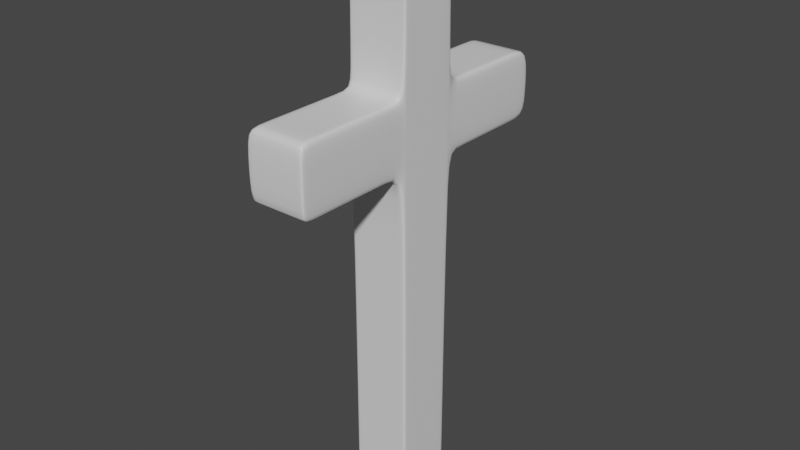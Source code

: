 # Source: Cross.blend  (saved by Blender 2.80.75; exported with 4.5.12 LTS)
import bpy
from mathutils import Matrix  # noqa: F401  (used for matrix-valued properties, if any)

bpy.ops.wm.read_factory_settings(use_empty=True)
scene = bpy.context.scene
scene.name = 'Scene'

# ---- collections
col_collection = bpy.data.collections.new('Collection'); scene.collection.children.link(col_collection)

# ---- materials (node trees are filled in below, after node groups)
mat_material = bpy.data.materials.new('Material')
mat_material.alpha_threshold = 0.0
mat_material.use_transparent_shadow = False
mat_material.line_color = (0.0, 0.0, 0.0, 1.0)

# ---- material node trees
mat_material.use_nodes = True; mat_material.node_tree.nodes.clear()
_N = mat_material.node_tree.nodes; _L = mat_material.node_tree.links
n0 = _N.new('ShaderNodeOutputMaterial'); n0.name = 'Material Output'; n0.location = (300, 300)
n1 = _N.new('ShaderNodeBsdfPrincipled'); n1.name = 'Principled BSDF'; n1.location = (10, 300)
n1.distribution = 'GGX'
n1.subsurface_method = 'BURLEY'
n1.inputs[2].default_value = 0.4
n1.inputs[3].default_value = 1.45
n1.inputs[27].default_value = (0.0, 0.0, 0.0, 1.0)
n1.inputs[28].default_value = 1.0
_L.new(n1.outputs[0], n0.inputs[0])
n0.is_active_output = True

# ---- world
world_world = bpy.data.worlds.new('World'); scene.world = world_world
world_world.use_nodes = True; world_world.node_tree.nodes.clear()
_N = world_world.node_tree.nodes; _L = world_world.node_tree.links
n0 = _N.new('ShaderNodeOutputWorld'); n0.name = 'World Output'; n0.location = (300, 300)
n1 = _N.new('ShaderNodeBackground'); n1.name = 'Background'; n1.location = (10, 300)
n1.inputs[0].default_value = (0.05088, 0.05088, 0.05088, 1.0)
_L.new(n1.outputs[0], n0.inputs[0])
n0.is_active_output = True
world_world.color = (0.05088, 0.05088, 0.05088)
world_world.use_sun_shadow = False
world_world.sun_shadow_jitter_overblur = 0.0

# ---- meshes
me_cube = bpy.data.meshes.new('Cube')
me_cube.from_pydata([(1.0, 1.0, 1.0), (1.0, 1.0, -1.0), (1.0, -1.0, 1.0), (1.0, -1.0, -1.0), (-1.0, 1.0, 1.0), (-1.0, 1.0, -1.0), (-1.0, -1.0, 1.0), (-1.0, -1.0, -1.0), (-1.0, -1.0, 0.5), (1.0, 1.0, 0.5), (1.0, -1.0, 0.5), (-1.0, 1.0, 0.5), (1.0, 1.0, 0.25), (1.0, -1.0, 0.25), (-1.0, 1.0, 0.25), (-1.0, -1.0, 0.25), (1.0, -5.097, 0.25), (1.0, -5.097, 0.5), (-1.0, -5.097, 0.5), (-1.0, -5.097, 0.25), (-1.0, 5.046, 0.25), (1.0, 5.046, 0.25), (1.0, 5.046, 0.5), (-1.0, 5.046, 0.5), (-0.9054, 1.0, -1.0), (-0.9054, 5.046, 0.25), (-0.9054, -1.0, 1.0), (-0.9054, -1.0, -1.0), (-0.9054, 1.0, 1.0), (-0.9054, 1.0, 0.5), (-0.9054, -1.0, 0.5), (-0.9054, -1.0, 0.25), (-0.9054, 1.0, 0.25), (-0.9054, -5.097, 0.25), (-0.9054, -5.097, 0.5), (-0.9054, 5.046, 0.5), (0.9056, 5.046, 0.25), (0.9056, -1.0, -1.0), (0.9056, 1.0, 1.0), (0.9056, 1.0, 0.5), (0.9056, 1.0, 0.25), (0.9056, 5.046, 0.5), (0.9056, 1.0, -1.0), (0.9056, -1.0, 1.0), (0.9056, -1.0, 0.5), (0.9056, -1.0, 0.25), (0.9056, -5.097, 0.25), (0.9056, -5.097, 0.5), (-1.0, -0.9191, -1.0), (1.0, -0.9191, 1.0), (-1.0, -0.9191, 1.0), (1.0, -0.9191, -1.0), (1.0, -0.9191, 0.5), (-1.0, -0.9191, 0.5), (-1.0, -0.9191, 0.25), (1.0, -0.9191, 0.25), (-0.9054, -0.9191, -1.0), (-0.9054, -0.9191, 1.0), (0.9056, -0.9191, 1.0), (0.9056, -0.9191, -1.0), (-1.0, 0.9038, 1.0), (1.0, 0.9038, -1.0), (-1.0, 0.9038, 0.5), (-1.0, 0.9038, 0.25), (-1.0, 0.9038, -1.0), (1.0, 0.9038, 1.0), (1.0, 0.9038, 0.5), (1.0, 0.9038, 0.25), (-0.9054, 0.9038, -1.0), (-0.9054, 0.9038, 1.0), (0.9056, 0.9038, 1.0), (0.9056, 0.9038, -1.0), (1.0, -4.909, 0.5), (1.0, -4.909, 0.25), (-1.0, -4.909, 0.5), (-1.0, -4.909, 0.25), (-0.9054, -4.909, 0.25), (-0.9054, -4.909, 0.5), (0.9056, -4.909, 0.5), (0.9056, -4.909, 0.25), (1.0, 4.639, 0.5), (1.0, 4.639, 0.25), (-1.0, 4.639, 0.25), (-1.0, 4.639, 0.5), (-0.9054, 4.639, 0.25), (-0.9054, 4.639, 0.5), (0.9056, 4.639, 0.25), (0.9056, 4.639, 0.5), (-1.0, -1.252, 0.5), (1.0, -1.252, 0.5), (1.0, -1.252, 0.25), (-1.0, -1.252, 0.25), (-0.9054, -1.252, 0.25), (-0.9054, -1.252, 0.5), (0.9056, -1.252, 0.5), (0.9056, -1.252, 0.25), (1.0, 1.301, 0.5), (-1.0, 1.301, 0.25), (1.0, 1.301, 0.25), (-1.0, 1.301, 0.5), (-0.9054, 1.301, 0.25), (-0.9054, 1.301, 0.5), (0.9056, 1.301, 0.25), (0.9056, 1.301, 0.5), (-1.0, -1.0, -0.9537), (1.0, 1.0, -0.9537), (1.0, -1.0, -0.9537), (-1.0, 1.0, -0.9537), (-0.9054, -1.0, -0.9537), (-0.9054, 1.0, -0.9537), (0.9056, -1.0, -0.9537), (0.9056, 1.0, -0.9537), (-1.0, -0.9191, -0.9537), (1.0, -0.9191, -0.9537), (1.0, 0.9038, -0.9537), (-1.0, 0.9038, -0.9537), (7.468e-05, 1.0, -1.0), (7.468e-05, -1.0, 1.0), (7.468e-05, -1.0, 0.5), (7.468e-05, -1.0, 0.25), (7.468e-05, -5.097, 0.25), (7.468e-05, -5.097, 0.5), (7.463e-05, 5.046, 0.25), (7.463e-05, -1.0, -1.0), (7.463e-05, 1.0, 1.0), (7.463e-05, 1.0, 0.5), (7.463e-05, 1.0, 0.25), (7.463e-05, 5.046, 0.5), (7.468e-05, -0.9191, -1.0), (7.463e-05, -0.9191, 1.0), (7.463e-05, 0.9038, 1.0), (7.468e-05, 0.9038, -1.0), (7.468e-05, -4.909, 0.25), (7.463e-05, -4.909, 0.5), (7.468e-05, 4.639, 0.5), (7.463e-05, 4.639, 0.25), (7.463e-05, -1.252, 0.5), (7.468e-05, -1.252, 0.25), (7.463e-05, 1.301, 0.25), (7.468e-05, 1.301, 0.5), (7.468e-05, 1.0, -0.9537), (7.463e-05, -1.0, -0.9537)], [], [(57, 50, 6, 26), (30, 26, 6, 8), (59, 51, 3, 37), (62, 60, 4, 11), (52, 49, 2, 10), (82, 83, 23, 20), (55, 52, 10, 13), (63, 62, 11, 14), (74, 75, 19, 18), (87, 80, 22, 41), (84, 82, 20, 25), (33, 34, 18, 19), (111, 105, 1, 42), (77, 74, 18, 34), (73, 72, 17, 16), (79, 73, 16, 46), (80, 81, 21, 22), (113, 106, 3, 51), (115, 63, 14, 107), (108, 104, 7, 27), (36, 41, 22, 21), (39, 38, 0, 9), (11, 4, 28, 29), (20, 23, 35, 25), (141, 108, 27, 123), (75, 76, 33, 19), (133, 77, 34, 121), (107, 109, 24, 5), (120, 121, 34, 33), (135, 84, 25, 122), (83, 85, 35, 23), (48, 56, 27, 7), (118, 117, 26, 30), (129, 57, 26, 117), (49, 58, 43, 2), (10, 2, 43, 44), (81, 86, 36, 21), (16, 17, 47, 46), (72, 78, 47, 17), (106, 110, 37, 3), (125, 124, 38, 39), (122, 127, 41, 36), (132, 79, 46, 120), (140, 111, 42, 116), (134, 87, 41, 127), (128, 59, 37, 123), (131, 71, 59, 128), (65, 70, 58, 49), (130, 69, 57, 129), (64, 68, 56, 48), (104, 15, 54, 112), (114, 113, 51, 61), (15, 8, 53, 54), (67, 66, 52, 55), (66, 65, 49, 52), (8, 6, 50, 53), (71, 61, 51, 59), (69, 60, 50, 57), (28, 4, 60, 69), (42, 1, 61, 71), (9, 0, 65, 66), (12, 9, 66, 67), (105, 114, 61, 1), (5, 24, 68, 64), (124, 28, 69, 130), (0, 38, 70, 65), (116, 42, 71, 131), (112, 54, 63, 115), (54, 53, 62, 63), (53, 50, 60, 62), (137, 95, 79, 132), (89, 94, 78, 72), (136, 93, 77, 133), (91, 92, 76, 75), (95, 90, 73, 79), (90, 89, 72, 73), (93, 88, 74, 77), (88, 91, 75, 74), (139, 103, 87, 134), (98, 102, 86, 81), (99, 101, 85, 83), (138, 100, 84, 135), (96, 98, 81, 80), (100, 97, 82, 84), (103, 96, 80, 87), (97, 99, 83, 82), (8, 15, 91, 88), (30, 8, 88, 93), (13, 10, 89, 90), (45, 13, 90, 95), (15, 31, 92, 91), (118, 30, 93, 136), (10, 44, 94, 89), (119, 45, 95, 137), (14, 11, 99, 97), (39, 9, 96, 103), (32, 14, 97, 100), (9, 12, 98, 96), (126, 32, 100, 138), (11, 29, 101, 99), (12, 40, 102, 98), (125, 39, 103, 139), (48, 112, 115, 64), (12, 67, 114, 105), (67, 55, 113, 114), (7, 104, 112, 48), (126, 40, 111, 140), (13, 45, 110, 106), (14, 32, 109, 107), (119, 31, 108, 141), (31, 15, 104, 108), (64, 115, 107, 5), (55, 13, 106, 113), (40, 12, 105, 111), (45, 119, 141, 110), (32, 126, 140, 109), (29, 125, 139, 101), (40, 126, 138, 102), (31, 119, 137, 92), (44, 118, 136, 94), (102, 138, 135, 86), (101, 139, 134, 85), (94, 136, 133, 78), (92, 137, 132, 76), (24, 116, 131, 68), (38, 124, 130, 70), (70, 130, 129, 58), (68, 131, 128, 56), (56, 128, 123, 27), (85, 134, 127, 35), (109, 140, 116, 24), (76, 132, 120, 33), (25, 35, 127, 122), (29, 28, 124, 125), (58, 129, 117, 43), (44, 43, 117, 118), (86, 135, 122, 36), (46, 47, 121, 120), (78, 133, 121, 47), (110, 141, 123, 37)])
me_cube.polygons.foreach_set('use_smooth', [True] * 140)
_uv = me_cube.uv_layers.new(name='UVMap')
_uv.uv.foreach_set('vector', [0.6132, 0.2399, 0.625, 0.2399, 0.625, 0.25, 0.6132, 0.25, 0.5625, 0.4882, 0.625, 0.4882, 0.625, 0.5, 0.5625, 0.5, 0.6132, 0.9899, 0.625, 0.9899, 0.625, 1.0, 0.6132, 1.0, 0.5625, 0.738, 0.625, 0.738, 0.625, 0.75, 0.5625, 0.75, 0.3125, 0.7399, 0.375, 0.7399, 0.375, 0.75, 0.3125, 0.75, 0.5312, 0.75, 0.5625, 0.75, 0.5625, 0.75, 0.5312, 0.75, 0.2812, 0.7399, 0.3125, 0.7399, 0.3125, 0.75, 0.2812, 0.75, 0.5312, 0.738, 0.5625, 0.738, 0.5625, 0.75, 0.5312, 0.75, 0.5625, 0.5, 0.5312, 0.5, 0.5312, 0.5, 0.5625, 0.5, 0.8125, 0.7382, 0.8125, 0.75, 0.8125, 0.75, 0.8125, 0.7382, 0.7812, 0.5118, 0.7812, 0.5, 0.7812, 0.5, 0.7812, 0.5118, 0.5312, 0.4882, 0.5625, 0.4882, 0.5625, 0.5, 0.5312, 0.5, 0.6308, 0.7382, 0.6308, 0.75, 0.625, 0.75, 0.625, 0.7382, 0.5625, 0.4882, 0.5625, 0.5, 0.5625, 0.5, 0.5625, 0.4882, 0.2812, 0.75, 0.3125, 0.75, 0.3125, 0.75, 0.2812, 0.75, 0.5312, 0.2618, 0.5312, 0.25, 0.5312, 0.25, 0.5312, 0.2618, 0.3125, 0.5, 0.2812, 0.5, 0.2812, 0.5, 0.3125, 0.5, 0.1308, 0.7399, 0.1308, 0.75, 0.125, 0.75, 0.125, 0.7399, 0.3808, 0.738, 0.5312, 0.738, 0.5312, 0.75, 0.3808, 0.75, 0.3808, 0.4882, 0.3808, 0.5, 0.375, 0.5, 0.375, 0.4882, 0.7812, 0.7382, 0.8125, 0.7382, 0.8125, 0.75, 0.7812, 0.75, 0.8125, 0.7382, 0.875, 0.7382, 0.875, 0.75, 0.8125, 0.75, 0.8125, 0.5, 0.875, 0.5, 0.875, 0.5118, 0.8125, 0.5118, 0.7812, 0.5, 0.8125, 0.5, 0.8125, 0.5118, 0.7812, 0.5118, 0.3808, 0.375, 0.3808, 0.4882, 0.375, 0.4882, 0.375, 0.375, 0.5312, 0.5, 0.5312, 0.4882, 0.5312, 0.4882, 0.5312, 0.5, 0.5625, 0.375, 0.5625, 0.4882, 0.5625, 0.4882, 0.5625, 0.375, 0.6308, 0.5, 0.6308, 0.5118, 0.625, 0.5118, 0.625, 0.5, 0.5312, 0.375, 0.5625, 0.375, 0.5625, 0.4882, 0.5312, 0.4882, 0.7812, 0.625, 0.7812, 0.5118, 0.7812, 0.5118, 0.7812, 0.625, 0.8125, 0.5, 0.8125, 0.5118, 0.8125, 0.5118, 0.8125, 0.5, 0.375, 0.9899, 0.3868, 0.9899, 0.3868, 1.0, 0.375, 1.0, 0.5625, 0.375, 0.625, 0.375, 0.625, 0.4882, 0.5625, 0.4882, 0.5, 0.2399, 0.6132, 0.2399, 0.6132, 0.25, 0.5, 0.25, 0.375, 0.2399, 0.3868, 0.2399, 0.3868, 0.25, 0.375, 0.25, 0.5625, 0.25, 0.625, 0.25, 0.625, 0.2618, 0.5625, 0.2618, 0.7812, 0.75, 0.7812, 0.7382, 0.7812, 0.7382, 0.7812, 0.75, 0.5312, 0.25, 0.5625, 0.25, 0.5625, 0.2618, 0.5312, 0.2618, 0.5625, 0.25, 0.5625, 0.2618, 0.5625, 0.2618, 0.5625, 0.25, 0.3808, 0.25, 0.3808, 0.2618, 0.375, 0.2618, 0.375, 0.25, 0.8125, 0.625, 0.875, 0.625, 0.875, 0.7382, 0.8125, 0.7382, 0.7812, 0.625, 0.8125, 0.625, 0.8125, 0.7382, 0.7812, 0.7382, 0.5312, 0.375, 0.5312, 0.2618, 0.5312, 0.2618, 0.5312, 0.375, 0.6308, 0.625, 0.6308, 0.7382, 0.625, 0.7382, 0.625, 0.625, 0.8125, 0.625, 0.8125, 0.7382, 0.8125, 0.7382, 0.8125, 0.625, 0.5, 0.9899, 0.6132, 0.9899, 0.6132, 1.0, 0.5, 1.0, 0.5, 0.762, 0.6132, 0.762, 0.6132, 0.9899, 0.5, 0.9899, 0.375, 0.01202, 0.3868, 0.01202, 0.3868, 0.2399, 0.375, 0.2399, 0.5, 0.01202, 0.6132, 0.01202, 0.6132, 0.2399, 0.5, 0.2399, 0.375, 0.762, 0.3868, 0.762, 0.3868, 0.9899, 0.375, 0.9899, 0.3808, 0.5, 0.5312, 0.5, 0.5312, 0.5101, 0.3808, 0.5101, 0.1308, 0.512, 0.1308, 0.7399, 0.125, 0.7399, 0.125, 0.512, 0.5312, 0.5, 0.5625, 0.5, 0.5625, 0.5101, 0.5312, 0.5101, 0.2812, 0.512, 0.3125, 0.512, 0.3125, 0.7399, 0.2812, 0.7399, 0.3125, 0.512, 0.375, 0.512, 0.375, 0.7399, 0.3125, 0.7399, 0.5625, 0.5, 0.625, 0.5, 0.625, 0.5101, 0.5625, 0.5101, 0.6132, 0.762, 0.625, 0.762, 0.625, 0.9899, 0.6132, 0.9899, 0.6132, 0.01202, 0.625, 0.01202, 0.625, 0.2399, 0.6132, 0.2399, 0.6132, 0.0, 0.625, 0.0, 0.625, 0.01202, 0.6132, 0.01202, 0.6132, 0.75, 0.625, 0.75, 0.625, 0.762, 0.6132, 0.762, 0.3125, 0.5, 0.375, 0.5, 0.375, 0.512, 0.3125, 0.512, 0.2812, 0.5, 0.3125, 0.5, 0.3125, 0.512, 0.2812, 0.512, 0.1308, 0.5, 0.1308, 0.512, 0.125, 0.512, 0.125, 0.5, 0.375, 0.75, 0.3868, 0.75, 0.3868, 0.762, 0.375, 0.762, 0.5, 0.0, 0.6132, 0.0, 0.6132, 0.01202, 0.5, 0.01202, 0.375, 0.0, 0.3868, 0.0, 0.3868, 0.01202, 0.375, 0.01202, 0.5, 0.75, 0.6132, 0.75, 0.6132, 0.762, 0.5, 0.762, 0.3808, 0.5101, 0.5312, 0.5101, 0.5312, 0.738, 0.3808, 0.738, 0.5312, 0.5101, 0.5625, 0.5101, 0.5625, 0.738, 0.5312, 0.738, 0.5625, 0.5101, 0.625, 0.5101, 0.625, 0.738, 0.5625, 0.738, 0.5312, 0.375, 0.5312, 0.2618, 0.5312, 0.2618, 0.5312, 0.375, 0.5625, 0.25, 0.5625, 0.2618, 0.5625, 0.2618, 0.5625, 0.25, 0.5625, 0.375, 0.5625, 0.4882, 0.5625, 0.4882, 0.5625, 0.375, 0.5312, 0.5, 0.5312, 0.4882, 0.5312, 0.4882, 0.5312, 0.5, 0.5312, 0.2618, 0.5312, 0.25, 0.5312, 0.25, 0.5312, 0.2618, 0.2812, 0.75, 0.3125, 0.75, 0.3125, 0.75, 0.2812, 0.75, 0.5625, 0.4882, 0.5625, 0.5, 0.5625, 0.5, 0.5625, 0.4882, 0.5625, 0.5, 0.5312, 0.5, 0.5312, 0.5, 0.5625, 0.5, 0.8125, 0.625, 0.8125, 0.7382, 0.8125, 0.7382, 0.8125, 0.625, 0.7812, 0.75, 0.7812, 0.7382, 0.7812, 0.7382, 0.7812, 0.75, 0.8125, 0.5, 0.8125, 0.5118, 0.8125, 0.5118, 0.8125, 0.5, 0.7812, 0.625, 0.7812, 0.5118, 0.7812, 0.5118, 0.7812, 0.625, 0.3125, 0.5, 0.2812, 0.5, 0.2812, 0.5, 0.3125, 0.5, 0.7812, 0.5118, 0.7812, 0.5, 0.7812, 0.5, 0.7812, 0.5118, 0.8125, 0.7382, 0.8125, 0.75, 0.8125, 0.75, 0.8125, 0.7382, 0.5312, 0.75, 0.5625, 0.75, 0.5625, 0.75, 0.5312, 0.75, 0.5625, 0.5, 0.5312, 0.5, 0.5312, 0.5, 0.5625, 0.5, 0.5625, 0.4882, 0.5625, 0.5, 0.5625, 0.5, 0.5625, 0.4882, 0.2812, 0.75, 0.3125, 0.75, 0.3125, 0.75, 0.2812, 0.75, 0.5312, 0.2618, 0.5312, 0.25, 0.5312, 0.25, 0.5312, 0.2618, 0.5312, 0.5, 0.5312, 0.4882, 0.5312, 0.4882, 0.5312, 0.5, 0.5625, 0.375, 0.5625, 0.4882, 0.5625, 0.4882, 0.5625, 0.375, 0.5625, 0.25, 0.5625, 0.2618, 0.5625, 0.2618, 0.5625, 0.25, 0.5312, 0.375, 0.5312, 0.2618, 0.5312, 0.2618, 0.5312, 0.375, 0.5312, 0.75, 0.5625, 0.75, 0.5625, 0.75, 0.5312, 0.75, 0.8125, 0.7382, 0.8125, 0.75, 0.8125, 0.75, 0.8125, 0.7382, 0.7812, 0.5118, 0.7812, 0.5, 0.7812, 0.5, 0.7812, 0.5118, 0.3125, 0.5, 0.2812, 0.5, 0.2812, 0.5, 0.3125, 0.5, 0.7813, 0.625, 0.7812, 0.5118, 0.7812, 0.5118, 0.7812, 0.625, 0.8125, 0.5, 0.8125, 0.5118, 0.8125, 0.5118, 0.8125, 0.5, 0.7812, 0.75, 0.7812, 0.7382, 0.7812, 0.7382, 0.7812, 0.75, 0.8125, 0.625, 0.8125, 0.7382, 0.8125, 0.7382, 0.8125, 0.625, 0.375, 0.5101, 0.3808, 0.5101, 0.3808, 0.738, 0.375, 0.738, 0.2812, 0.5, 0.2812, 0.512, 0.1308, 0.512, 0.1308, 0.5, 0.2812, 0.512, 0.2812, 0.7399, 0.1308, 0.7399, 0.1308, 0.512, 0.375, 0.5, 0.3808, 0.5, 0.3808, 0.5101, 0.375, 0.5101, 0.7813, 0.625, 0.7812, 0.7382, 0.6308, 0.7382, 0.6308, 0.625, 0.5312, 0.25, 0.5312, 0.2618, 0.3808, 0.2618, 0.3808, 0.25, 0.7812, 0.5, 0.7812, 0.5118, 0.6308, 0.5118, 0.6308, 0.5, 0.5312, 0.375, 0.5312, 0.4882, 0.3808, 0.4882, 0.3808, 0.375, 0.5312, 0.4882, 0.5312, 0.5, 0.3808, 0.5, 0.3808, 0.4882, 0.375, 0.738, 0.3808, 0.738, 0.3808, 0.75, 0.375, 0.75, 0.2812, 0.7399, 0.2812, 0.75, 0.1308, 0.75, 0.1308, 0.7399, 0.7812, 0.7382, 0.7812, 0.75, 0.6308, 0.75, 0.6308, 0.7382, 0.5312, 0.2618, 0.5312, 0.375, 0.3808, 0.375, 0.3808, 0.2618, 0.7812, 0.5118, 0.7813, 0.625, 0.6308, 0.625, 0.6308, 0.5118, 0.8125, 0.5118, 0.8125, 0.625, 0.8125, 0.625, 0.8125, 0.5118, 0.7812, 0.7382, 0.7813, 0.625, 0.7812, 0.625, 0.7812, 0.7382, 0.5312, 0.4882, 0.5312, 0.375, 0.5312, 0.375, 0.5312, 0.4882, 0.5625, 0.2618, 0.5625, 0.375, 0.5625, 0.375, 0.5625, 0.2618, 0.7812, 0.7382, 0.7812, 0.625, 0.7812, 0.625, 0.7812, 0.7382, 0.8125, 0.5118, 0.8125, 0.625, 0.8125, 0.625, 0.8125, 0.5118, 0.5625, 0.2618, 0.5625, 0.375, 0.5625, 0.375, 0.5625, 0.2618, 0.5312, 0.4882, 0.5312, 0.375, 0.5312, 0.375, 0.5312, 0.4882, 0.3868, 0.75, 0.5, 0.75, 0.5, 0.762, 0.3868, 0.762, 0.3868, 0.0, 0.5, 0.0, 0.5, 0.01202, 0.3868, 0.01202, 0.3868, 0.01202, 0.5, 0.01202, 0.5, 0.2399, 0.3868, 0.2399, 0.3868, 0.762, 0.5, 0.762, 0.5, 0.9899, 0.3868, 0.9899, 0.3868, 0.9899, 0.5, 0.9899, 0.5, 1.0, 0.3868, 1.0, 0.8125, 0.5118, 0.8125, 0.625, 0.8125, 0.625, 0.8125, 0.5118, 0.6308, 0.5118, 0.6308, 0.625, 0.625, 0.625, 0.625, 0.5118, 0.5312, 0.4882, 0.5312, 0.375, 0.5312, 0.375, 0.5312, 0.4882, 0.7812, 0.5118, 0.8125, 0.5118, 0.8125, 0.625, 0.7812, 0.625, 0.8125, 0.5118, 0.875, 0.5118, 0.875, 0.625, 0.8125, 0.625, 0.3868, 0.2399, 0.5, 0.2399, 0.5, 0.25, 0.3868, 0.25, 0.5625, 0.2618, 0.625, 0.2618, 0.625, 0.375, 0.5625, 0.375, 0.7812, 0.7382, 0.7812, 0.625, 0.7812, 0.625, 0.7812, 0.7382, 0.5312, 0.2618, 0.5625, 0.2618, 0.5625, 0.375, 0.5312, 0.375, 0.5625, 0.2618, 0.5625, 0.375, 0.5625, 0.375, 0.5625, 0.2618, 0.3808, 0.2618, 0.3808, 0.375, 0.375, 0.375, 0.375, 0.2618])
me_cube.materials.append(mat_material)
me_cube.use_remesh_preserve_volume = False
me_cube.use_remesh_preserve_attributes = False
me_cube.use_mirror_vertex_groups = False
me_cube.update()

# ---- objects
ob_cube = bpy.data.objects.new('Cube', me_cube)

# ---- transforms, parenting, visibility, modifiers, constraints
ob_cube.location = (0.0, 0.0, 0.0)
ob_cube.scale = (0.5, 0.5, 4.5)
ob_cube.lock_rotations_4d = False
ob_cube.empty_display_type = 'ARROWS'
ob_cube.lineart.crease_threshold = 0.0
_m = ob_cube.modifiers.new('Subdivision', 'SUBSURF')
_m.uv_smooth = 'PRESERVE_CORNERS'
_m.levels = 5
_m.show_only_control_edges = False

# ---- collection membership
col_collection.objects.link(ob_cube)

# ---- scene / render settings (as saved in the file)
scene.frame_start = 1; scene.frame_end = 250; scene.frame_set(1)
scene.render.engine = 'BLENDER_EEVEE_NEXT'
scene.cycles.use_denoising = False
scene.cycles.samples = 128
scene.cycles.sampling_pattern = 'TABULATED_SOBOL'
scene.cycles.use_adaptive_sampling = False
scene.cycles.use_light_tree = False
scene.view_settings.view_transform = 'Filmic'
bpy.context.view_layer.update()

# ---- added for rendering (the .blend has no active camera and no usable light): camera, sun
cam_auto = bpy.data.cameras.new('AutoCamera')
cam_auto.lens = 50.0
cam_auto.sensor_width = 36.0
cam_auto.clip_end = 1000.0
ob_auto_camera = bpy.data.objects.new('AutoCamera', cam_auto)
scene.collection.objects.link(ob_auto_camera)
ob_auto_camera.location = (9.60281, -11.5361, 7.68225)
ob_auto_camera.rotation_euler = (1.09748, -7.21219e-08, 0.694738)
scene.camera = ob_auto_camera
light_auto_sun = bpy.data.lights.new('AutoSun', 'SUN')
light_auto_sun.energy = 3.0
light_auto_sun.angle = 0.0523599
ob_auto_sun = bpy.data.objects.new('AutoSun', light_auto_sun)
scene.collection.objects.link(ob_auto_sun)
ob_auto_sun.rotation_euler = (0.872665, 0.174533, 0.523599)
bpy.context.view_layer.update()
